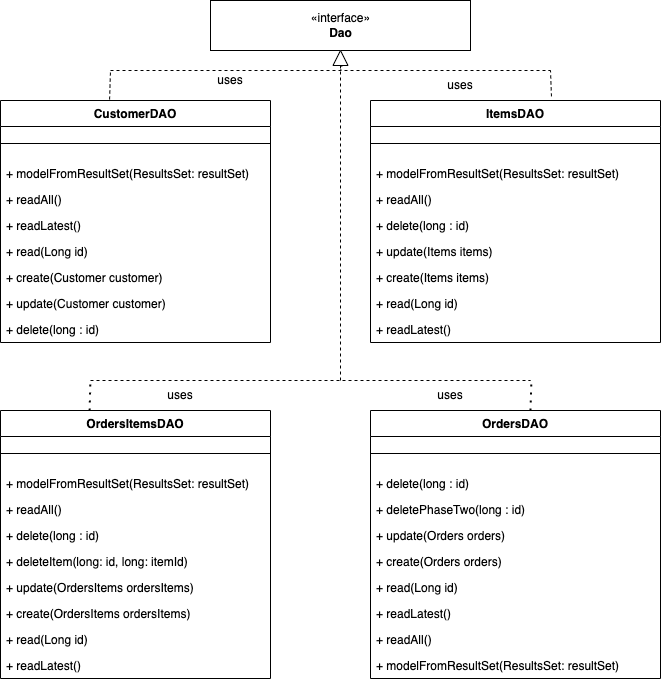

The diagram above was exported from draw.io. Its source (the exported page's mxGraphModel, read from the mxfile embedded in the PNG):
<mxGraphModel dx="1182" dy="524" grid="1" gridSize="10" guides="1" tooltips="1" connect="1" arrows="1" fold="1" page="1" pageScale="1" pageWidth="827" pageHeight="1169" math="0" shadow="0">
  <root>
    <mxCell id="0" />
    <mxCell id="1" parent="0" />
    <mxCell id="H0kdfqRPDMIMcP-TFK7n-5" value="ItemsDAO" style="swimlane;fontStyle=1;align=center;verticalAlign=top;childLayout=stackLayout;horizontal=1;startSize=26;horizontalStack=0;resizeParent=1;resizeParentMax=0;resizeLast=0;collapsible=1;marginBottom=0;" vertex="1" parent="1">
      <mxGeometry x="450" y="220" width="290" height="242" as="geometry" />
    </mxCell>
    <mxCell id="H0kdfqRPDMIMcP-TFK7n-7" value="" style="line;strokeWidth=1;fillColor=none;align=left;verticalAlign=middle;spacingTop=-1;spacingLeft=3;spacingRight=3;rotatable=0;labelPosition=right;points=[];portConstraint=eastwest;" vertex="1" parent="H0kdfqRPDMIMcP-TFK7n-5">
      <mxGeometry y="26" width="290" height="34" as="geometry" />
    </mxCell>
    <mxCell id="H0kdfqRPDMIMcP-TFK7n-31" value="+ modelFromResultSet(ResultsSet: resultSet)" style="text;strokeColor=none;fillColor=none;align=left;verticalAlign=top;spacingLeft=4;spacingRight=4;overflow=hidden;rotatable=0;points=[[0,0.5],[1,0.5]];portConstraint=eastwest;" vertex="1" parent="H0kdfqRPDMIMcP-TFK7n-5">
      <mxGeometry y="60" width="290" height="26" as="geometry" />
    </mxCell>
    <mxCell id="H0kdfqRPDMIMcP-TFK7n-32" value="+ readAll() " style="text;strokeColor=none;fillColor=none;align=left;verticalAlign=top;spacingLeft=4;spacingRight=4;overflow=hidden;rotatable=0;points=[[0,0.5],[1,0.5]];portConstraint=eastwest;" vertex="1" parent="H0kdfqRPDMIMcP-TFK7n-5">
      <mxGeometry y="86" width="290" height="26" as="geometry" />
    </mxCell>
    <mxCell id="H0kdfqRPDMIMcP-TFK7n-37" value="+ delete(long : id) " style="text;strokeColor=none;fillColor=none;align=left;verticalAlign=top;spacingLeft=4;spacingRight=4;overflow=hidden;rotatable=0;points=[[0,0.5],[1,0.5]];portConstraint=eastwest;" vertex="1" parent="H0kdfqRPDMIMcP-TFK7n-5">
      <mxGeometry y="112" width="290" height="26" as="geometry" />
    </mxCell>
    <mxCell id="H0kdfqRPDMIMcP-TFK7n-36" value="+ update(Items items) " style="text;strokeColor=none;fillColor=none;align=left;verticalAlign=top;spacingLeft=4;spacingRight=4;overflow=hidden;rotatable=0;points=[[0,0.5],[1,0.5]];portConstraint=eastwest;" vertex="1" parent="H0kdfqRPDMIMcP-TFK7n-5">
      <mxGeometry y="138" width="290" height="26" as="geometry" />
    </mxCell>
    <mxCell id="H0kdfqRPDMIMcP-TFK7n-35" value="+ create(Items items) " style="text;strokeColor=none;fillColor=none;align=left;verticalAlign=top;spacingLeft=4;spacingRight=4;overflow=hidden;rotatable=0;points=[[0,0.5],[1,0.5]];portConstraint=eastwest;" vertex="1" parent="H0kdfqRPDMIMcP-TFK7n-5">
      <mxGeometry y="164" width="290" height="26" as="geometry" />
    </mxCell>
    <mxCell id="H0kdfqRPDMIMcP-TFK7n-34" value="+ read(Long id) " style="text;strokeColor=none;fillColor=none;align=left;verticalAlign=top;spacingLeft=4;spacingRight=4;overflow=hidden;rotatable=0;points=[[0,0.5],[1,0.5]];portConstraint=eastwest;" vertex="1" parent="H0kdfqRPDMIMcP-TFK7n-5">
      <mxGeometry y="190" width="290" height="26" as="geometry" />
    </mxCell>
    <mxCell id="H0kdfqRPDMIMcP-TFK7n-33" value="+ readLatest() " style="text;strokeColor=none;fillColor=none;align=left;verticalAlign=top;spacingLeft=4;spacingRight=4;overflow=hidden;rotatable=0;points=[[0,0.5],[1,0.5]];portConstraint=eastwest;" vertex="1" parent="H0kdfqRPDMIMcP-TFK7n-5">
      <mxGeometry y="216" width="290" height="26" as="geometry" />
    </mxCell>
    <mxCell id="H0kdfqRPDMIMcP-TFK7n-9" value="OrdersDAO" style="swimlane;fontStyle=1;align=center;verticalAlign=top;childLayout=stackLayout;horizontal=1;startSize=26;horizontalStack=0;resizeParent=1;resizeParentMax=0;resizeLast=0;collapsible=1;marginBottom=0;" vertex="1" parent="1">
      <mxGeometry x="450" y="530" width="290" height="268" as="geometry" />
    </mxCell>
    <mxCell id="H0kdfqRPDMIMcP-TFK7n-11" value="" style="line;strokeWidth=1;fillColor=none;align=left;verticalAlign=middle;spacingTop=-1;spacingLeft=3;spacingRight=3;rotatable=0;labelPosition=right;points=[];portConstraint=eastwest;" vertex="1" parent="H0kdfqRPDMIMcP-TFK7n-9">
      <mxGeometry y="26" width="290" height="34" as="geometry" />
    </mxCell>
    <mxCell id="H0kdfqRPDMIMcP-TFK7n-29" value="+ delete(long : id) " style="text;strokeColor=none;fillColor=none;align=left;verticalAlign=top;spacingLeft=4;spacingRight=4;overflow=hidden;rotatable=0;points=[[0,0.5],[1,0.5]];portConstraint=eastwest;" vertex="1" parent="H0kdfqRPDMIMcP-TFK7n-9">
      <mxGeometry y="60" width="290" height="26" as="geometry" />
    </mxCell>
    <mxCell id="H0kdfqRPDMIMcP-TFK7n-46" value="+ deletePhaseTwo(long : id) " style="text;strokeColor=none;fillColor=none;align=left;verticalAlign=top;spacingLeft=4;spacingRight=4;overflow=hidden;rotatable=0;points=[[0,0.5],[1,0.5]];portConstraint=eastwest;" vertex="1" parent="H0kdfqRPDMIMcP-TFK7n-9">
      <mxGeometry y="86" width="290" height="26" as="geometry" />
    </mxCell>
    <mxCell id="H0kdfqRPDMIMcP-TFK7n-28" value="+ update(Orders orders) " style="text;strokeColor=none;fillColor=none;align=left;verticalAlign=top;spacingLeft=4;spacingRight=4;overflow=hidden;rotatable=0;points=[[0,0.5],[1,0.5]];portConstraint=eastwest;" vertex="1" parent="H0kdfqRPDMIMcP-TFK7n-9">
      <mxGeometry y="112" width="290" height="26" as="geometry" />
    </mxCell>
    <mxCell id="H0kdfqRPDMIMcP-TFK7n-27" value="+ create(Orders orders) " style="text;strokeColor=none;fillColor=none;align=left;verticalAlign=top;spacingLeft=4;spacingRight=4;overflow=hidden;rotatable=0;points=[[0,0.5],[1,0.5]];portConstraint=eastwest;" vertex="1" parent="H0kdfqRPDMIMcP-TFK7n-9">
      <mxGeometry y="138" width="290" height="26" as="geometry" />
    </mxCell>
    <mxCell id="H0kdfqRPDMIMcP-TFK7n-26" value="+ read(Long id) " style="text;strokeColor=none;fillColor=none;align=left;verticalAlign=top;spacingLeft=4;spacingRight=4;overflow=hidden;rotatable=0;points=[[0,0.5],[1,0.5]];portConstraint=eastwest;" vertex="1" parent="H0kdfqRPDMIMcP-TFK7n-9">
      <mxGeometry y="164" width="290" height="26" as="geometry" />
    </mxCell>
    <mxCell id="H0kdfqRPDMIMcP-TFK7n-25" value="+ readLatest() " style="text;strokeColor=none;fillColor=none;align=left;verticalAlign=top;spacingLeft=4;spacingRight=4;overflow=hidden;rotatable=0;points=[[0,0.5],[1,0.5]];portConstraint=eastwest;" vertex="1" parent="H0kdfqRPDMIMcP-TFK7n-9">
      <mxGeometry y="190" width="290" height="26" as="geometry" />
    </mxCell>
    <mxCell id="H0kdfqRPDMIMcP-TFK7n-24" value="+ readAll() " style="text;strokeColor=none;fillColor=none;align=left;verticalAlign=top;spacingLeft=4;spacingRight=4;overflow=hidden;rotatable=0;points=[[0,0.5],[1,0.5]];portConstraint=eastwest;" vertex="1" parent="H0kdfqRPDMIMcP-TFK7n-9">
      <mxGeometry y="216" width="290" height="26" as="geometry" />
    </mxCell>
    <mxCell id="H0kdfqRPDMIMcP-TFK7n-23" value="+ modelFromResultSet(ResultsSet: resultSet)" style="text;strokeColor=none;fillColor=none;align=left;verticalAlign=top;spacingLeft=4;spacingRight=4;overflow=hidden;rotatable=0;points=[[0,0.5],[1,0.5]];portConstraint=eastwest;" vertex="1" parent="H0kdfqRPDMIMcP-TFK7n-9">
      <mxGeometry y="242" width="290" height="26" as="geometry" />
    </mxCell>
    <mxCell id="H0kdfqRPDMIMcP-TFK7n-13" value="OrdersItemsDAO" style="swimlane;fontStyle=1;align=center;verticalAlign=top;childLayout=stackLayout;horizontal=1;startSize=26;horizontalStack=0;resizeParent=1;resizeParentMax=0;resizeLast=0;collapsible=1;marginBottom=0;" vertex="1" parent="1">
      <mxGeometry x="80" y="530" width="270" height="268" as="geometry" />
    </mxCell>
    <mxCell id="H0kdfqRPDMIMcP-TFK7n-68" value="" style="endArrow=none;dashed=1;html=1;dashPattern=1 3;strokeWidth=2;rounded=0;exitX=0.33;exitY=0;exitDx=0;exitDy=0;exitPerimeter=0;" edge="1" parent="H0kdfqRPDMIMcP-TFK7n-13" source="H0kdfqRPDMIMcP-TFK7n-13">
      <mxGeometry width="50" height="50" relative="1" as="geometry">
        <mxPoint x="40" y="20" as="sourcePoint" />
        <mxPoint x="90" y="-30" as="targetPoint" />
      </mxGeometry>
    </mxCell>
    <mxCell id="H0kdfqRPDMIMcP-TFK7n-15" value="" style="line;strokeWidth=1;fillColor=none;align=left;verticalAlign=middle;spacingTop=-1;spacingLeft=3;spacingRight=3;rotatable=0;labelPosition=right;points=[];portConstraint=eastwest;" vertex="1" parent="H0kdfqRPDMIMcP-TFK7n-13">
      <mxGeometry y="26" width="270" height="34" as="geometry" />
    </mxCell>
    <mxCell id="H0kdfqRPDMIMcP-TFK7n-38" value="+ modelFromResultSet(ResultsSet: resultSet)" style="text;strokeColor=none;fillColor=none;align=left;verticalAlign=top;spacingLeft=4;spacingRight=4;overflow=hidden;rotatable=0;points=[[0,0.5],[1,0.5]];portConstraint=eastwest;" vertex="1" parent="H0kdfqRPDMIMcP-TFK7n-13">
      <mxGeometry y="60" width="270" height="26" as="geometry" />
    </mxCell>
    <mxCell id="H0kdfqRPDMIMcP-TFK7n-39" value="+ readAll() " style="text;strokeColor=none;fillColor=none;align=left;verticalAlign=top;spacingLeft=4;spacingRight=4;overflow=hidden;rotatable=0;points=[[0,0.5],[1,0.5]];portConstraint=eastwest;" vertex="1" parent="H0kdfqRPDMIMcP-TFK7n-13">
      <mxGeometry y="86" width="270" height="26" as="geometry" />
    </mxCell>
    <mxCell id="H0kdfqRPDMIMcP-TFK7n-44" value="+ delete(long : id) " style="text;strokeColor=none;fillColor=none;align=left;verticalAlign=top;spacingLeft=4;spacingRight=4;overflow=hidden;rotatable=0;points=[[0,0.5],[1,0.5]];portConstraint=eastwest;" vertex="1" parent="H0kdfqRPDMIMcP-TFK7n-13">
      <mxGeometry y="112" width="270" height="26" as="geometry" />
    </mxCell>
    <mxCell id="H0kdfqRPDMIMcP-TFK7n-47" value="+ deleteItem(long: id, long: itemId) " style="text;strokeColor=none;fillColor=none;align=left;verticalAlign=top;spacingLeft=4;spacingRight=4;overflow=hidden;rotatable=0;points=[[0,0.5],[1,0.5]];portConstraint=eastwest;" vertex="1" parent="H0kdfqRPDMIMcP-TFK7n-13">
      <mxGeometry y="138" width="270" height="26" as="geometry" />
    </mxCell>
    <mxCell id="H0kdfqRPDMIMcP-TFK7n-43" value="+ update(OrdersItems ordersItems) " style="text;strokeColor=none;fillColor=none;align=left;verticalAlign=top;spacingLeft=4;spacingRight=4;overflow=hidden;rotatable=0;points=[[0,0.5],[1,0.5]];portConstraint=eastwest;" vertex="1" parent="H0kdfqRPDMIMcP-TFK7n-13">
      <mxGeometry y="164" width="270" height="26" as="geometry" />
    </mxCell>
    <mxCell id="H0kdfqRPDMIMcP-TFK7n-42" value="+ create(OrdersItems ordersItems) " style="text;strokeColor=none;fillColor=none;align=left;verticalAlign=top;spacingLeft=4;spacingRight=4;overflow=hidden;rotatable=0;points=[[0,0.5],[1,0.5]];portConstraint=eastwest;" vertex="1" parent="H0kdfqRPDMIMcP-TFK7n-13">
      <mxGeometry y="190" width="270" height="26" as="geometry" />
    </mxCell>
    <mxCell id="H0kdfqRPDMIMcP-TFK7n-41" value="+ read(Long id) " style="text;strokeColor=none;fillColor=none;align=left;verticalAlign=top;spacingLeft=4;spacingRight=4;overflow=hidden;rotatable=0;points=[[0,0.5],[1,0.5]];portConstraint=eastwest;" vertex="1" parent="H0kdfqRPDMIMcP-TFK7n-13">
      <mxGeometry y="216" width="270" height="26" as="geometry" />
    </mxCell>
    <mxCell id="H0kdfqRPDMIMcP-TFK7n-40" value="+ readLatest() " style="text;strokeColor=none;fillColor=none;align=left;verticalAlign=top;spacingLeft=4;spacingRight=4;overflow=hidden;rotatable=0;points=[[0,0.5],[1,0.5]];portConstraint=eastwest;" vertex="1" parent="H0kdfqRPDMIMcP-TFK7n-13">
      <mxGeometry y="242" width="270" height="26" as="geometry" />
    </mxCell>
    <mxCell id="H0kdfqRPDMIMcP-TFK7n-48" value="«interface»&lt;br&gt;&lt;b&gt;Dao&lt;/b&gt;" style="html=1;" vertex="1" parent="1">
      <mxGeometry x="290" y="120" width="260" height="50" as="geometry" />
    </mxCell>
    <mxCell id="H0kdfqRPDMIMcP-TFK7n-1" value="CustomerDAO" style="swimlane;fontStyle=1;align=center;verticalAlign=top;childLayout=stackLayout;horizontal=1;startSize=26;horizontalStack=0;resizeParent=1;resizeParentMax=0;resizeLast=0;collapsible=1;marginBottom=0;" vertex="1" parent="1">
      <mxGeometry x="80" y="220" width="270" height="242" as="geometry" />
    </mxCell>
    <mxCell id="H0kdfqRPDMIMcP-TFK7n-70" value="" style="endArrow=none;dashed=1;html=1;rounded=0;exitX=0.404;exitY=-0.004;exitDx=0;exitDy=0;exitPerimeter=0;" edge="1" parent="H0kdfqRPDMIMcP-TFK7n-1" source="H0kdfqRPDMIMcP-TFK7n-1">
      <mxGeometry width="50" height="50" relative="1" as="geometry">
        <mxPoint x="60" y="20" as="sourcePoint" />
        <mxPoint x="110" y="-30" as="targetPoint" />
      </mxGeometry>
    </mxCell>
    <mxCell id="H0kdfqRPDMIMcP-TFK7n-3" value="" style="line;strokeWidth=1;fillColor=none;align=left;verticalAlign=middle;spacingTop=-1;spacingLeft=3;spacingRight=3;rotatable=0;labelPosition=right;points=[];portConstraint=eastwest;" vertex="1" parent="H0kdfqRPDMIMcP-TFK7n-1">
      <mxGeometry y="26" width="270" height="34" as="geometry" />
    </mxCell>
    <mxCell id="H0kdfqRPDMIMcP-TFK7n-4" value="+ modelFromResultSet(ResultsSet: resultSet)" style="text;strokeColor=none;fillColor=none;align=left;verticalAlign=top;spacingLeft=4;spacingRight=4;overflow=hidden;rotatable=0;points=[[0,0.5],[1,0.5]];portConstraint=eastwest;" vertex="1" parent="H0kdfqRPDMIMcP-TFK7n-1">
      <mxGeometry y="60" width="270" height="26" as="geometry" />
    </mxCell>
    <mxCell id="H0kdfqRPDMIMcP-TFK7n-17" value="+ readAll() " style="text;strokeColor=none;fillColor=none;align=left;verticalAlign=top;spacingLeft=4;spacingRight=4;overflow=hidden;rotatable=0;points=[[0,0.5],[1,0.5]];portConstraint=eastwest;" vertex="1" parent="H0kdfqRPDMIMcP-TFK7n-1">
      <mxGeometry y="86" width="270" height="26" as="geometry" />
    </mxCell>
    <mxCell id="H0kdfqRPDMIMcP-TFK7n-18" value="+ readLatest() " style="text;strokeColor=none;fillColor=none;align=left;verticalAlign=top;spacingLeft=4;spacingRight=4;overflow=hidden;rotatable=0;points=[[0,0.5],[1,0.5]];portConstraint=eastwest;" vertex="1" parent="H0kdfqRPDMIMcP-TFK7n-1">
      <mxGeometry y="112" width="270" height="26" as="geometry" />
    </mxCell>
    <mxCell id="H0kdfqRPDMIMcP-TFK7n-21" value="+ read(Long id) " style="text;strokeColor=none;fillColor=none;align=left;verticalAlign=top;spacingLeft=4;spacingRight=4;overflow=hidden;rotatable=0;points=[[0,0.5],[1,0.5]];portConstraint=eastwest;" vertex="1" parent="H0kdfqRPDMIMcP-TFK7n-1">
      <mxGeometry y="138" width="270" height="26" as="geometry" />
    </mxCell>
    <mxCell id="H0kdfqRPDMIMcP-TFK7n-19" value="+ create(Customer customer) " style="text;strokeColor=none;fillColor=none;align=left;verticalAlign=top;spacingLeft=4;spacingRight=4;overflow=hidden;rotatable=0;points=[[0,0.5],[1,0.5]];portConstraint=eastwest;" vertex="1" parent="H0kdfqRPDMIMcP-TFK7n-1">
      <mxGeometry y="164" width="270" height="26" as="geometry" />
    </mxCell>
    <mxCell id="H0kdfqRPDMIMcP-TFK7n-20" value="+ update(Customer customer) " style="text;strokeColor=none;fillColor=none;align=left;verticalAlign=top;spacingLeft=4;spacingRight=4;overflow=hidden;rotatable=0;points=[[0,0.5],[1,0.5]];portConstraint=eastwest;" vertex="1" parent="H0kdfqRPDMIMcP-TFK7n-1">
      <mxGeometry y="190" width="270" height="26" as="geometry" />
    </mxCell>
    <mxCell id="H0kdfqRPDMIMcP-TFK7n-22" value="+ delete(long : id) " style="text;strokeColor=none;fillColor=none;align=left;verticalAlign=top;spacingLeft=4;spacingRight=4;overflow=hidden;rotatable=0;points=[[0,0.5],[1,0.5]];portConstraint=eastwest;" vertex="1" parent="H0kdfqRPDMIMcP-TFK7n-1">
      <mxGeometry y="216" width="270" height="26" as="geometry" />
    </mxCell>
    <mxCell id="H0kdfqRPDMIMcP-TFK7n-66" value="" style="endArrow=none;dashed=1;html=1;rounded=0;" edge="1" parent="1">
      <mxGeometry width="50" height="50" relative="1" as="geometry">
        <mxPoint x="190" y="190" as="sourcePoint" />
        <mxPoint x="630" y="190" as="targetPoint" />
      </mxGeometry>
    </mxCell>
    <mxCell id="H0kdfqRPDMIMcP-TFK7n-67" value="" style="endArrow=none;dashed=1;html=1;rounded=0;" edge="1" parent="1">
      <mxGeometry width="50" height="50" relative="1" as="geometry">
        <mxPoint x="170" y="500" as="sourcePoint" />
        <mxPoint x="610" y="500" as="targetPoint" />
      </mxGeometry>
    </mxCell>
    <mxCell id="H0kdfqRPDMIMcP-TFK7n-69" value="" style="endArrow=none;dashed=1;html=1;dashPattern=1 3;strokeWidth=2;rounded=0;exitX=0.33;exitY=0;exitDx=0;exitDy=0;exitPerimeter=0;" edge="1" parent="1">
      <mxGeometry width="50" height="50" relative="1" as="geometry">
        <mxPoint x="609.9999999999999" y="530" as="sourcePoint" />
        <mxPoint x="610.9" y="500" as="targetPoint" />
      </mxGeometry>
    </mxCell>
    <mxCell id="H0kdfqRPDMIMcP-TFK7n-71" value="" style="endArrow=none;dashed=1;html=1;rounded=0;exitX=0.624;exitY=-0.017;exitDx=0;exitDy=0;exitPerimeter=0;" edge="1" parent="1" source="H0kdfqRPDMIMcP-TFK7n-5">
      <mxGeometry width="50" height="50" relative="1" as="geometry">
        <mxPoint x="199.07999999999993" y="229.03200000000004" as="sourcePoint" />
        <mxPoint x="630" y="190" as="targetPoint" />
      </mxGeometry>
    </mxCell>
    <mxCell id="H0kdfqRPDMIMcP-TFK7n-72" value="" style="endArrow=none;dashed=1;html=1;rounded=0;exitX=0.5;exitY=1;exitDx=0;exitDy=0;startArrow=none;" edge="1" parent="1" source="H0kdfqRPDMIMcP-TFK7n-74">
      <mxGeometry width="50" height="50" relative="1" as="geometry">
        <mxPoint x="209.07999999999993" y="239.03200000000004" as="sourcePoint" />
        <mxPoint x="420" y="190" as="targetPoint" />
      </mxGeometry>
    </mxCell>
    <mxCell id="H0kdfqRPDMIMcP-TFK7n-73" value="" style="endArrow=none;dashed=1;html=1;rounded=0;" edge="1" parent="1" target="H0kdfqRPDMIMcP-TFK7n-74">
      <mxGeometry width="50" height="50" relative="1" as="geometry">
        <mxPoint x="420" y="500" as="sourcePoint" />
        <mxPoint x="420" y="190" as="targetPoint" />
      </mxGeometry>
    </mxCell>
    <mxCell id="H0kdfqRPDMIMcP-TFK7n-74" value="" style="triangle;whiteSpace=wrap;html=1;rotation=-90;" vertex="1" parent="1">
      <mxGeometry x="412.5" y="170" width="15" height="15" as="geometry" />
    </mxCell>
    <mxCell id="H0kdfqRPDMIMcP-TFK7n-75" value="" style="endArrow=none;dashed=1;html=1;rounded=0;exitX=0.5;exitY=1;exitDx=0;exitDy=0;" edge="1" parent="1" source="H0kdfqRPDMIMcP-TFK7n-48" target="H0kdfqRPDMIMcP-TFK7n-74">
      <mxGeometry width="50" height="50" relative="1" as="geometry">
        <mxPoint x="420" y="170" as="sourcePoint" />
        <mxPoint x="420" y="190" as="targetPoint" />
      </mxGeometry>
    </mxCell>
    <mxCell id="H0kdfqRPDMIMcP-TFK7n-76" value="uses" style="text;html=1;strokeColor=none;fillColor=none;align=center;verticalAlign=middle;whiteSpace=wrap;rounded=0;" vertex="1" parent="1">
      <mxGeometry x="280" y="185" width="60" height="30" as="geometry" />
    </mxCell>
    <mxCell id="H0kdfqRPDMIMcP-TFK7n-77" value="uses" style="text;html=1;strokeColor=none;fillColor=none;align=center;verticalAlign=middle;whiteSpace=wrap;rounded=0;" vertex="1" parent="1">
      <mxGeometry x="510" y="190" width="60" height="30" as="geometry" />
    </mxCell>
    <mxCell id="H0kdfqRPDMIMcP-TFK7n-79" value="uses" style="text;html=1;strokeColor=none;fillColor=none;align=center;verticalAlign=middle;whiteSpace=wrap;rounded=0;" vertex="1" parent="1">
      <mxGeometry x="230" y="500" width="60" height="30" as="geometry" />
    </mxCell>
    <mxCell id="H0kdfqRPDMIMcP-TFK7n-80" value="uses" style="text;html=1;strokeColor=none;fillColor=none;align=center;verticalAlign=middle;whiteSpace=wrap;rounded=0;" vertex="1" parent="1">
      <mxGeometry x="500" y="500" width="60" height="30" as="geometry" />
    </mxCell>
  </root>
</mxGraphModel>